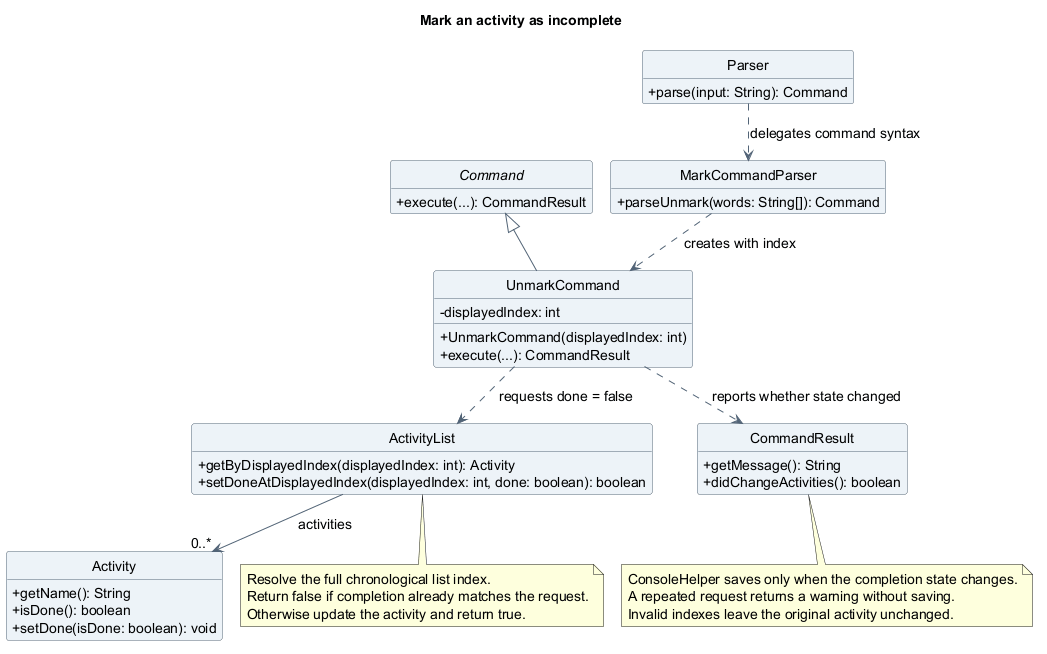

The diagram above was rendered by PlantUML. Its source (embedded in the PNG):
@startuml
!pragma layout smetana
title Mark an activity as incomplete
skinparam backgroundColor white
skinparam shadowing false
skinparam defaultFontName SansSerif
skinparam defaultFontSize 14
skinparam ArrowColor #526477
skinparam classAttributeIconSize 0
skinparam classBackgroundColor #EDF3F8
skinparam classBorderColor #526477
hide circle
hide empty members

abstract class Command {
  +execute(...): CommandResult
}
class Parser {
  +parse(input: String): Command
}
class MarkCommandParser {
  +parseUnmark(words: String[]): Command
}
class UnmarkCommand {
  -displayedIndex: int
  +UnmarkCommand(displayedIndex: int)
  +execute(...): CommandResult
}
class ActivityList {
  +getByDisplayedIndex(displayedIndex: int): Activity
  +setDoneAtDisplayedIndex(displayedIndex: int, done: boolean): boolean
}
class Activity {
  +getName(): String
  +isDone(): boolean
  +setDone(isDone: boolean): void
}
class CommandResult {
  +getMessage(): String
  +didChangeActivities(): boolean
}
Command <|-- UnmarkCommand
Parser ..> MarkCommandParser : delegates command syntax
MarkCommandParser ..> UnmarkCommand : creates with index
UnmarkCommand ..> ActivityList : requests done = false
UnmarkCommand ..> CommandResult : reports whether state changed
ActivityList --> "0..*" Activity : activities
note bottom of ActivityList
  Resolve the full chronological list index.
  Return false if completion already matches the request.
  Otherwise update the activity and return true.
end note
note bottom of CommandResult
  ConsoleHelper saves only when the completion state changes.
  A repeated request returns a warning without saving.
  Invalid indexes leave the original activity unchanged.
end note
@enduml